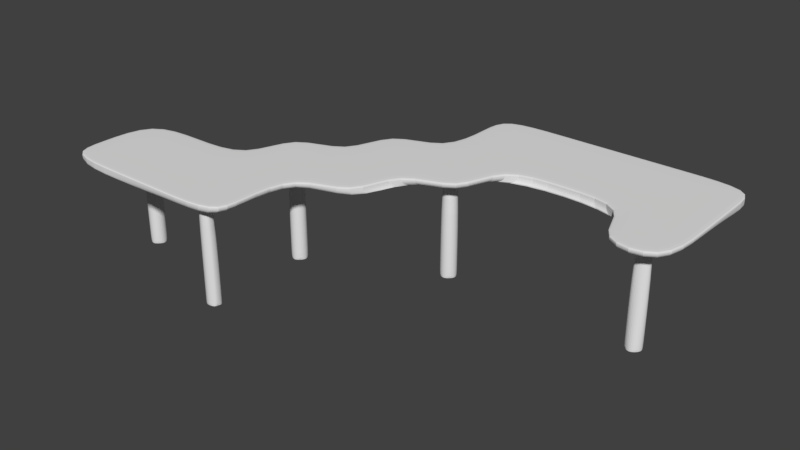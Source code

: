 # Source: table.blend  (saved by Blender 2.78.0; exported with 4.5.12 LTS)
import bpy
from mathutils import Matrix  # noqa: F401  (used for matrix-valued properties, if any)

bpy.ops.wm.read_factory_settings(use_empty=True)
scene = bpy.context.scene
scene.name = 'Scene'

# ---- collections
col_collection_1 = bpy.data.collections.new('Collection 1'); scene.collection.children.link(col_collection_1)

# ---- materials (node trees are filled in below, after node groups)
mat_material = bpy.data.materials.new('Material')
mat_material.alpha_threshold = 0.0
mat_material.use_transparent_shadow = False
mat_material.roughness = 0.5
mat_material.line_color = (0.0, 0.0, 0.0, 1.0)

# ---- material node trees

# ---- world
world_world = bpy.data.worlds.new('World'); scene.world = world_world
world_world.color = (0.05088, 0.05088, 0.05088)
world_world.use_sun_shadow = False
world_world.sun_shadow_jitter_overblur = 0.0
world_world.cycles.sampling_method = 'MANUAL'

# ---- meshes
me_cube = bpy.data.meshes.new('Cube')
me_cube.from_pydata([(1.545, 0.45, -1.0), (1.545, -0.4608, -1.0), (-1.532, -1.526, -0.9979), (-1.0, 1.0, -1.0), (1.0, 1.0, 1.0), (1.0, -1.0, 1.0), (-1.0, -1.0, 1.0), (-1.0, 1.0, 1.0), (2.455, 0.45, -1.0), (2.455, -0.4608, -1.0), (3.0, 1.0, 1.0), (3.0, -1.0, 1.0), (1.0, -3.0, -1.0), (-1.532, -2.47, -0.9979), (1.0, -3.0, 1.0), (-1.0, -3.0, 1.0), (1.0, 3.0, -1.0), (1.0, 3.0, 1.0), (3.0, 3.0, -1.0), (3.0, 3.0, 1.0), (-2.476, -1.526, -0.9979), (-3.0, -1.0, 1.0), (-2.476, -2.47, -0.9979), (-3.0, -3.0, 1.0), (-1.554, -5.293, -1.0), (-1.0, -5.0, 1.0), (-2.446, -5.293, -1.0), (-3.0, -5.0, 1.0), (5.0, 1.0, -1.0), (5.0, 1.0, 1.0), (5.0, 3.0, -1.0), (5.0, 3.0, 1.0), (7.533, 0.455, -1.002), (7.0, 1.0, 1.0), (7.0, 3.0, -1.0), (7.0, 3.0, 1.0), (8.462, 0.455, -1.002), (9.0, 1.0, 1.0), (9.0, 3.0, -1.0), (9.0, 3.0, 1.0), (7.533, -0.4739, -1.002), (7.0, -1.0, 1.0), (8.462, -0.4739, -1.002), (9.0, -1.0, 1.0), (-5.626, -3.618, -1.0), (-5.0, -3.0, 1.0), (-5.626, -4.376, -1.0), (-5.0, -5.0, 1.0), (-6.385, -3.618, -1.0), (-7.0, -3.0, 1.0), (-6.385, -4.376, -1.0), (-7.0, -5.0, 1.0), (1.0, 1.0, 0.9343), (1.0, -1.0, 0.9343), (-1.0, -1.0, 0.9343), (-1.0, 1.0, 0.9343), (3.0, 1.0, 0.9343), (3.0, -1.0, 0.9343), (1.0, -3.0, 0.9343), (-1.0, -3.0, 0.9343), (1.0, 3.0, 0.9343), (-3.0, -1.0, 0.9343), (-3.0, -3.0, 0.9343), (-1.0, -5.0, 0.9343), (5.0, 1.0, 0.9343), (7.0, 1.0, 0.9342), (9.0, 1.0, 0.9342), (9.0, 3.0, 0.9342), (7.0, -1.0, 0.9342), (9.0, -1.0, 0.9342), (-5.0, -3.0, 0.9342), (-7.0, -3.0, 0.9342), (-7.0, -5.0, 0.9342), (1.0, 1.0, -0.3144), (1.0, -1.0, -0.3144), (-1.0, -1.0, -0.3144), (-1.0, 1.0, -0.3144), (3.0, 1.0, -0.3144), (3.0, -1.0, -0.3144), (1.0, -3.0, -0.3144), (-1.0, -3.0, -0.3144), (1.0, 3.0, -0.3144), (-3.0, -1.0, -0.3144), (-3.0, -3.0, -0.3144), (-1.0, -5.0, -0.3144), (5.0, 1.0, -0.3144), (7.0, 1.0, -0.3144), (9.0, 1.0, -0.3144), (9.0, 3.0, -0.3144), (7.0, -1.0, -0.3144), (9.0, -1.0, -0.3145), (-5.0, -3.0, -0.3144), (-7.0, -3.0, -0.3144), (-7.0, -5.0, -0.3144), (1.0, 4.0, 0.9343), (1.0, 4.0, 1.0), (3.0, 4.0, 0.9343), (3.0, 4.0, 1.0), (1.0, 4.0, -1.0), (3.0, 4.0, -1.0), (5.0, 4.0, 0.9343), (5.0, 4.0, 1.0), (5.0, 4.0, -1.0), (7.0, 4.0, 0.9343), (7.0, 4.0, 1.0), (7.0, 4.0, -1.0), (9.0, 4.0, 0.9343), (9.0, 4.0, 1.0), (9.0, 4.0, -1.0), (1.0, 4.0, -0.3144), (3.0, 4.0, -0.3144), (5.0, 4.0, -0.3144), (7.0, 4.0, -0.3144), (9.0, 4.0, -0.3144), (-1.0, -6.0, 0.9343), (-1.0, -6.0, 1.0), (-3.0, -6.0, 0.9343), (-3.0, -6.0, 1.0), (-1.554, -5.738, -1.0), (-2.446, -5.738, -1.0), (-5.0, -6.0, 0.9343), (-5.0, -6.0, 1.0), (-5.0, -6.0, -1.0), (-7.0, -6.0, 0.9343), (-7.0, -6.0, 1.0), (-7.0, -6.0, -0.2976), (-1.0, -6.0, -0.3144), (-3.0, -6.0, -0.3144), (-5.0, -6.0, -0.3144), (-7.0, -6.0, -0.3144), (7.998, 0.455, -1.002), (7.998, -0.4739, -1.002), (8.462, -0.009434, -1.002), (7.533, -0.009434, -1.002), (8.23, 0.455, -1.002), (8.23, -0.4739, -1.002), (8.462, -0.2417, -1.002), (7.533, 0.2228, -1.002), (7.766, 0.455, -1.002), (7.766, -0.4739, -1.002), (8.462, 0.2228, -1.002), (7.533, -0.2417, -1.002), (7.984, -0.134, -1.002), (7.984, 0.1152, -1.002), (7.859, -0.009434, -1.002), (8.109, -0.009434, -1.002), (8.072, 0.07866, -1.002), (7.896, 0.07866, -1.002), (7.896, -0.09753, -1.002), (8.072, -0.09753, -1.002), (1.545, -0.005411, -1.0), (2.455, -0.005411, -1.0), (2.0, 0.45, -1.0), (2.0, -0.4608, -1.0), (1.545, -0.2331, -1.0), (2.455, -0.2331, -1.0), (2.228, 0.45, -1.0), (1.772, -0.4608, -1.0), (1.545, 0.2223, -1.0), (2.455, 0.2223, -1.0), (1.772, 0.45, -1.0), (2.228, -0.4608, -1.0), (2.122, -0.01898, -1.0), (1.878, -0.01898, -1.0), (2.0, -0.1411, -1.0), (2.0, 0.1032, -1.0), (1.914, 0.06739, -1.0), (1.914, -0.1054, -1.0), (2.086, -0.1054, -1.0), (2.086, 0.06739, -1.0), (-1.532, -1.998, -0.9979), (-2.476, -1.998, -0.9979), (-2.004, -2.47, -0.9979), (-2.004, -1.526, -0.9979), (-1.532, -1.762, -0.9979), (-2.476, -1.762, -0.9979), (-2.24, -2.47, -0.9979), (-1.768, -1.526, -0.9979), (-1.532, -2.234, -0.9979), (-2.476, -2.234, -0.9979), (-1.768, -2.47, -0.9979), (-2.24, -1.526, -0.9979), (-2.142, -1.992, -0.9921), (-1.889, -1.992, -0.9921), (-2.016, -1.865, -0.9921), (-2.016, -2.119, -0.9921), (-1.926, -2.082, -0.9921), (-1.926, -1.903, -0.9921), (-2.105, -1.903, -0.9921), (-2.105, -2.082, -0.9921), (-2.0, -5.143, -1.0), (-1.554, -5.515, -1.0), (-2.446, -5.515, -1.0), (-2.0, -5.738, -1.0), (-2.083, -5.398, -1.0), (-1.554, -5.404, -1.0), (-2.446, -5.627, -1.0), (-2.223, -5.738, -1.0), (-1.917, -5.398, -1.0), (-1.554, -5.627, -1.0), (-2.446, -5.404, -1.0), (-1.777, -5.738, -1.0), (-2.0, -5.563, -1.0), (-2.1, -5.485, -1.0), (-1.9, -5.485, -1.0), (-1.9, -5.435, -1.0), (-2.1, -5.435, -1.0), (-2.083, -5.522, -1.0), (-1.917, -5.522, -1.0), (-5.626, -3.997, -1.0), (-6.385, -3.997, -1.0), (-6.006, -3.618, -1.0), (-6.006, -4.376, -1.0), (-5.626, -4.187, -1.0), (-6.385, -4.187, -1.0), (-6.195, -3.618, -1.0), (-5.816, -4.376, -1.0), (-5.626, -3.808, -1.0), (-6.385, -3.808, -1.0), (-5.816, -3.618, -1.0), (-6.195, -4.376, -1.0), (-6.117, -3.992, -1.0), (-5.914, -3.992, -1.0), (-6.016, -3.89, -1.0), (-6.016, -4.094, -1.0), (-5.944, -4.064, -1.0), (-5.944, -3.92, -1.0), (-6.088, -3.92, -1.0), (-6.088, -4.064, -1.0), (8.16, 0.1897, -19.39), (8.238, -1.844e-06, -19.39), (7.97, 0.2682, -19.39), (7.781, 0.1897, -19.39), (7.702, -1.716e-06, -19.39), (7.781, -0.1897, -19.39), (7.97, -0.2682, -19.39), (8.16, -0.1897, -19.39), (1.81, 0.1599, -19.39), (2.0, 0.2384, -19.39), (1.732, -0.02981, -19.39), (1.81, -0.2195, -19.39), (2.0, -0.2981, -19.39), (2.19, -0.2195, -19.39), (2.268, -0.02981, -19.39), (2.19, 0.1599, -19.39), (-1.835, -2.178, -19.38), (-2.024, -2.256, -19.38), (-1.756, -1.988, -19.38), (-1.835, -1.798, -19.38), (-2.024, -1.72, -19.38), (-2.214, -1.798, -19.38), (-2.293, -1.988, -19.38), (-2.214, -2.178, -19.38), (-1.815, -5.236, -19.39), (-2.0, -5.143, -19.39), (-2.185, -5.236, -19.39), (-1.775, -5.319, -19.39), (-1.775, -5.431, -19.39), (-2.225, -5.319, -19.39), (-2.225, -5.431, -19.39), (-2.185, -5.514, -19.39), (-2.0, -5.607, -19.39), (-1.815, -5.514, -19.39), (-5.837, -4.176, -19.39), (-6.027, -4.255, -19.39), (-5.758, -3.987, -19.39), (-5.837, -3.797, -19.39), (-6.027, -3.718, -19.39), (-6.216, -3.797, -19.39), (-6.295, -3.987, -19.39), (-6.216, -4.176, -19.39), (8.072, -0.09753, -1.021), (8.238, -1.844e-06, -1.041), (7.97, 0.2682, -1.041), (7.781, 0.1897, -1.041), (7.781, -0.1897, -1.041), (7.984, -0.134, -1.021), (8.16, 0.1897, -1.041), (7.702, -1.716e-06, -1.041), (8.16, -0.1897, -19.23), (7.97, 0.2682, -19.23), (7.781, -0.1897, -19.23), (8.16, 0.1897, -19.23), (8.238, -1.844e-06, -19.23), (7.781, 0.1897, -19.23), (7.97, -0.2682, -19.23), (7.702, -1.716e-06, -19.23), (2.268, -0.02981, -1.0), (2.19, 0.1599, -1.0), (2.0, -0.2981, -1.0), (2.19, -0.2195, -1.0), (2.0, 0.2384, -1.0), (1.732, -0.02981, -1.0), (1.81, -0.2195, -1.0), (1.81, 0.1599, -1.0), (2.268, -0.02981, -19.35), (2.0, -0.2981, -19.35), (1.732, -0.02981, -19.35), (1.81, 0.1599, -19.35), (2.19, 0.1599, -19.35), (2.19, -0.2195, -19.35), (2.0, 0.2384, -19.35), (1.81, -0.2195, -19.35), (-2.0, -5.607, -1.0), (-1.815, -5.514, -1.0), (-2.225, -5.319, -1.0), (-2.225, -5.431, -1.0), (-2.185, -5.514, -1.0), (-1.775, -5.319, -1.0), (-1.815, -5.236, -1.0), (-1.775, -5.431, -1.0), (-2.0, -5.143, -1.0), (-2.185, -5.236, -1.0), (-2.0, -5.607, -19.39), (-2.225, -5.319, -19.39), (-1.775, -5.319, -19.39), (-2.0, -5.143, -19.39), (-1.815, -5.514, -19.39), (-2.225, -5.431, -19.39), (-2.185, -5.514, -19.39), (-1.815, -5.236, -19.39), (-1.775, -5.431, -19.39), (-2.185, -5.236, -19.39), (-2.024, -2.256, -0.9878), (-1.835, -2.178, -0.9878), (-1.835, -1.798, -0.9878), (-2.024, -1.72, -0.9878), (-2.293, -1.988, -0.9878), (-2.214, -2.178, -0.9878), (-2.214, -1.798, -0.9878), (-1.756, -1.988, -0.9878), (-2.024, -2.256, -19.13), (-1.835, -1.798, -19.13), (-2.293, -1.988, -19.13), (-1.756, -1.988, -19.13), (-1.835, -2.178, -19.13), (-2.024, -1.72, -19.13), (-2.214, -2.178, -19.13), (-2.214, -1.798, -19.13), (-6.216, -3.797, -19.13), (-6.295, -3.987, -19.13), (-5.837, -4.176, -19.13), (-5.758, -3.987, -19.13), (-6.216, -4.176, -19.13), (-6.027, -3.718, -19.13), (-6.027, -4.255, -19.13), (-5.837, -3.797, -19.13), (-6.295, -3.987, -1.0), (-5.758, -3.987, -1.0), (-6.216, -4.176, -1.0), (-6.216, -3.797, -1.0), (-5.837, -4.176, -1.0), (-6.027, -3.718, -1.0), (-6.027, -4.255, -1.0), (-5.837, -3.797, -1.0)], [], [(0, 158, 150, 154, 1, 2, 3), (4, 7, 6, 5), (169, 156, 8, 159), (2, 1, 12, 13, 178, 170, 174), (54, 6, 7, 55), (73, 0, 3, 76), (56, 10, 11, 57), (4, 5, 11, 10), (74, 1, 157, 153, 161, 9, 78), (4, 10, 19, 17), (58, 14, 15, 59), (53, 5, 14, 58), (5, 6, 15, 14), (15, 6, 21, 23), (17, 19, 97, 95), (8, 156, 152, 160, 0, 16, 18), (19, 10, 29, 31), (52, 4, 17, 60), (82, 20, 175, 171, 179, 22, 83), (189, 176, 22, 179), (75, 2, 177, 173, 181, 20, 82), (15, 23, 27, 25), (84, 63, 114, 126), (27, 23, 45, 47), (59, 15, 25, 63), (22, 176, 172, 180, 13, 24, 198, 190, 194, 26), (85, 28, 32, 86), (77, 8, 28, 85), (31, 35, 104, 101), (8, 18, 30, 28), (149, 136, 42, 135), (34, 30, 102, 105), (31, 29, 33, 35), (28, 30, 34, 32), (87, 36, 38, 88), (67, 88, 113, 106), (35, 33, 37, 39), (32, 34, 38, 36, 134, 130, 138), (89, 40, 139, 131, 135, 42, 90), (66, 37, 43, 69), (86, 32, 137, 133, 141, 40, 89), (37, 33, 41, 43), (91, 44, 219, 211, 215, 48, 92), (83, 22, 44, 91), (63, 25, 115, 114), (22, 26, 46, 213, 209, 217, 44), (92, 48, 218, 210, 214, 50, 93), (93, 50, 125, 129), (47, 45, 49, 51), (228, 220, 50, 214), (25, 27, 117, 115), (49, 71, 72, 51), (50, 220, 212, 216, 46, 122, 125), (23, 62, 70, 45), (45, 70, 71, 49), (33, 65, 68, 41), (87, 66, 69, 90), (41, 68, 69, 43), (60, 17, 95, 94), (37, 66, 67, 39), (81, 60, 94, 109), (88, 38, 108, 113), (10, 56, 64, 29), (29, 64, 65, 33), (80, 59, 63, 84), (27, 47, 121, 117), (6, 54, 61, 21), (21, 61, 62, 23), (73, 52, 60, 81), (19, 31, 101, 97), (74, 53, 58, 79), (79, 58, 59, 80), (5, 53, 57, 11), (77, 56, 57, 78), (4, 52, 55, 7), (75, 54, 55, 76), (2, 75, 76, 3), (8, 77, 78, 9, 155, 151, 159), (12, 79, 80, 13), (1, 74, 79, 12), (35, 39, 107, 104), (0, 73, 81, 16), (24, 84, 126, 118, 199, 191, 195), (13, 80, 84, 24), (16, 81, 109, 98), (38, 34, 105, 108), (39, 67, 106, 107), (36, 87, 90, 42, 136, 132, 140), (46, 26, 200, 192, 196, 119, 122), (72, 93, 129, 123), (71, 92, 93, 72), (62, 83, 91, 70), (70, 91, 92, 71), (65, 86, 89, 68), (68, 89, 90, 69), (66, 87, 88, 67), (56, 77, 85, 64), (64, 85, 86, 65), (54, 75, 82, 61), (61, 82, 83, 62), (53, 74, 78, 57), (52, 73, 76, 55), (94, 95, 97, 96), (96, 97, 101, 100), (100, 101, 104, 103), (103, 104, 107, 106), (112, 103, 106, 113), (111, 100, 103, 112), (110, 96, 100, 111), (109, 94, 96, 110), (98, 109, 110, 99), (99, 110, 111, 102), (102, 111, 112, 105), (105, 112, 113, 108), (18, 16, 98, 99), (30, 18, 99, 102), (114, 115, 117, 116), (116, 117, 121, 120), (120, 121, 124, 123), (128, 120, 123, 129), (127, 116, 120, 128), (126, 114, 116, 127), (118, 126, 127, 119, 197, 193, 201), (119, 127, 128, 122), (122, 128, 129, 125), (208, 199, 118, 201), (51, 72, 123, 124), (47, 51, 124, 121), (148, 142, 131, 139), (146, 140, 132, 145), (130, 134, 146, 143), (134, 36, 140, 146), (137, 147, 144, 133), (32, 138, 147, 137), (138, 130, 143, 147), (141, 148, 139, 40), (133, 144, 148, 141), (142, 149, 135, 131), (283, 279, 236, 230), (145, 132, 136, 149), (168, 162, 151, 155), (166, 160, 152, 165), (150, 158, 166, 163), (158, 0, 160, 166), (157, 167, 164, 153), (1, 154, 167, 157), (154, 150, 163, 167), (161, 168, 155, 9), (153, 164, 168, 161), (162, 169, 159, 151), (165, 152, 156, 169), (188, 182, 171, 175), (186, 180, 172, 185), (170, 178, 186, 183), (178, 13, 180, 186), (177, 187, 184, 173), (2, 174, 187, 177), (174, 170, 183, 187), (181, 188, 175, 20), (173, 184, 188, 181), (182, 189, 179, 171), (185, 172, 176, 189), (207, 202, 193, 197), (205, 195, 191, 204), (198, 24, 195, 205), (200, 206, 203, 192), (26, 194, 206, 200), (196, 207, 197, 119), (192, 203, 207, 196), (202, 208, 201, 193), (204, 191, 199, 208), (227, 221, 210, 218), (225, 216, 212, 224), (209, 213, 225, 222), (213, 46, 216, 225), (219, 226, 223, 211), (44, 217, 226, 219), (217, 209, 222, 226), (215, 227, 218, 48), (211, 223, 227, 215), (335, 331, 246, 245), (221, 228, 214, 210), (299, 295, 243, 244), (224, 212, 220, 228), (342, 341, 263, 265), (340, 339, 268, 269), (234, 232, 229), (250, 248, 245), (242, 239, 237), (261, 259, 255), (268, 266, 270), (284, 280, 231, 232), (317, 313, 261, 262), (318, 314, 258, 259), (336, 332, 248, 249), (300, 296, 241, 242), (285, 281, 234, 235), (280, 282, 229, 231), (319, 318, 259, 260), (320, 315, 256, 253), (337, 333, 251, 252), (301, 299, 244, 238), (302, 297, 239, 240), (282, 283, 230, 229), (343, 340, 269, 270), (321, 317, 262, 257), (338, 336, 249, 250), (297, 298, 237, 239), (295, 300, 242, 243), (286, 284, 232, 233), (339, 344, 267, 268), (341, 345, 264, 263), (313, 319, 260, 261), (322, 316, 254, 255), (331, 337, 252, 246), (315, 321, 257, 256), (316, 320, 253, 254), (332, 334, 247, 248), (279, 285, 235, 236), (298, 301, 238, 237), (345, 343, 270, 264), (344, 346, 266, 267), (346, 342, 265, 266), (314, 322, 255, 258), (333, 338, 250, 251), (334, 335, 245, 247), (296, 302, 240, 241), (281, 286, 233, 234), (229, 230, 236), (236, 235, 234), (234, 233, 232), (232, 231, 229), (229, 236, 234), (245, 246, 252), (252, 251, 250), (250, 249, 248), (248, 247, 245), (245, 252, 250), (237, 238, 244), (244, 243, 242), (242, 241, 240), (240, 239, 242), (237, 244, 242), (255, 254, 257), (253, 256, 257), (257, 262, 261), (261, 260, 259), (259, 258, 255), (254, 253, 257), (257, 261, 255), (263, 264, 270), (270, 269, 268), (268, 267, 266), (266, 265, 263), (263, 270, 266), (148, 144, 278, 275), (149, 142, 276, 271), (144, 147, 274, 278), (146, 145, 272, 277), (143, 146, 277, 273), (142, 148, 275, 276), (147, 143, 273, 274), (145, 149, 271, 272), (275, 278, 286, 281), (271, 276, 285, 279), (278, 274, 284, 286), (277, 272, 283, 282), (273, 277, 282, 280), (276, 275, 281, 285), (274, 273, 280, 284), (272, 271, 279, 283), (164, 167, 293, 289), (166, 165, 291, 294), (162, 168, 290, 287), (163, 166, 294, 292), (167, 163, 292, 293), (165, 169, 288, 291), (168, 164, 289, 290), (169, 162, 287, 288), (289, 293, 302, 296), (294, 291, 301, 298), (287, 290, 300, 295), (292, 294, 298, 297), (293, 292, 297, 302), (291, 288, 299, 301), (290, 289, 296, 300), (288, 287, 295, 299), (206, 194, 312, 305), (190, 198, 309, 311), (205, 204, 310, 308), (194, 190, 311, 312), (202, 207, 307, 303), (204, 208, 304, 310), (198, 205, 308, 309), (207, 203, 306, 307), (203, 206, 305, 306), (208, 202, 303, 304), (305, 312, 322, 314), (311, 309, 320, 316), (308, 310, 321, 315), (312, 311, 316, 322), (303, 307, 319, 313), (310, 304, 317, 321), (309, 308, 315, 320), (307, 306, 318, 319), (306, 305, 314, 318), (304, 303, 313, 317), (183, 186, 324, 330), (182, 188, 329, 327), (187, 183, 330, 325), (185, 189, 328, 323), (188, 184, 326, 329), (189, 182, 327, 328), (184, 187, 325, 326), (186, 185, 323, 324), (330, 324, 335, 334), (327, 329, 338, 333), (325, 330, 334, 332), (323, 328, 337, 331), (329, 326, 336, 338), (328, 327, 333, 337), (326, 325, 332, 336), (324, 323, 331, 335), (354, 348, 342, 346), (352, 354, 346, 344), (353, 349, 343, 345), (351, 353, 345, 341), (350, 352, 344, 339), (349, 347, 340, 343), (347, 350, 339, 340), (348, 351, 341, 342), (222, 225, 351, 348), (221, 227, 350, 347), (228, 221, 347, 349), (227, 223, 352, 350), (225, 224, 353, 351), (224, 228, 349, 353), (223, 226, 354, 352), (226, 222, 348, 354)])
_uv = me_cube.uv_layers.new(name='UVMap')
_uv.uv.foreach_set('vector', [0.7055, 0.4352, 0.7048, 0.4363, 0.7045, 0.4364, 0.7045, 0.4361, 0.7033, 0.4352, 0.7011, 0.4305, 0.7037, 0.4289, 0.7183, 0.4904, 0.7089, 0.4904, 0.7089, 0.4763, 0.7183, 0.4763, 0.7042, 0.4387, 0.7049, 0.4404, 0.7047, 0.4424, 0.7037, 0.44, 0.7011, 0.4305, 0.7033, 0.4352, 0.7008, 0.434, 0.7005, 0.4314, 0.7005, 0.4313, 0.7007, 0.4312, 0.7008, 0.4309, 0.7009, 0.428, 0.7004, 0.4273, 0.7026, 0.4242, 0.7031, 0.4256, 0.7079, 0.4292, 0.7055, 0.4352, 0.7037, 0.4289, 0.7036, 0.4276, 0.6975, 0.4485, 0.6949, 0.4478, 0.6977, 0.4372, 0.699, 0.4381, 0.7183, 0.4904, 0.7183, 0.4763, 0.7277, 0.4763, 0.7277, 0.4904, 0.7018, 0.4347, 0.7033, 0.4352, 0.7033, 0.4375, 0.7034, 0.4383, 0.7034, 0.4386, 0.7033, 0.4387, 0.7007, 0.4385, 0.7183, 0.4904, 0.7277, 0.4904, 0.7277, 0.5046, 0.7183, 0.5046, 0.7005, 0.4339, 0.7004, 0.434, 0.6999, 0.4327, 0.7001, 0.4325, 0.7009, 0.4345, 0.7005, 0.4341, 0.7004, 0.434, 0.7005, 0.4339, 0.7183, 0.4763, 0.7089, 0.4763, 0.7089, 0.4622, 0.7183, 0.4622, 0.7089, 0.4622, 0.7089, 0.4763, 0.6995, 0.4763, 0.6995, 0.4622, 0.7183, 0.5046, 0.7277, 0.5046, 0.7277, 0.5116, 0.7183, 0.5116, 0.7047, 0.4424, 0.7049, 0.4404, 0.7051, 0.4401, 0.7054, 0.4384, 0.7055, 0.4352, 0.7194, 0.4316, 0.7202, 0.4481, 0.7277, 0.5046, 0.7277, 0.4904, 0.7372, 0.4904, 0.7372, 0.5046, 0.7079, 0.4239, 0.7073, 0.4204, 0.7198, 0.4144, 0.7198, 0.4199, 0.7001, 0.4299, 0.7004, 0.4305, 0.7004, 0.4305, 0.7003, 0.4306, 0.7001, 0.4308, 0.7001, 0.431, 0.6998, 0.4308, 0.7004, 0.4309, 0.7002, 0.4311, 0.7001, 0.431, 0.7001, 0.4308, 0.7013, 0.429, 0.7011, 0.4305, 0.7007, 0.4305, 0.7006, 0.4305, 0.7005, 0.4305, 0.7004, 0.4305, 0.7001, 0.4299, 0.7089, 0.4622, 0.6995, 0.4622, 0.6995, 0.4481, 0.7089, 0.4481, 0.6998, 0.4319, 0.6997, 0.432, 0.6996, 0.4319, 0.6997, 0.4318, 0.6995, 0.4481, 0.6995, 0.4622, 0.6901, 0.4622, 0.6901, 0.4481, 0.7001, 0.4325, 0.6999, 0.4327, 0.6996, 0.4321, 0.6997, 0.432, 0.7001, 0.431, 0.7002, 0.4311, 0.7003, 0.4312, 0.7004, 0.4313, 0.7005, 0.4314, 0.6998, 0.4317, 0.6998, 0.4316, 0.6998, 0.4316, 0.6998, 0.4316, 0.6998, 0.4315, 0.7015, 0.4676, 0.7063, 0.468, 0.7024, 0.4964, 0.725, 0.4831, 0.7012, 0.4486, 0.7047, 0.4424, 0.7063, 0.468, 0.7015, 0.4676, 0.7372, 0.5046, 0.7466, 0.5046, 0.7466, 0.5116, 0.7372, 0.5116, 0.7047, 0.4424, 0.7202, 0.4481, 0.7204, 0.4684, 0.7063, 0.468, 0.7328, 0.5309, 0.7301, 0.5348, 0.7282, 0.5333, 0.7284, 0.5322, 0.7196, 0.4892, 0.7204, 0.4684, 0.7279, 0.4684, 0.726, 0.4903, 0.7372, 0.5046, 0.7372, 0.4904, 0.7466, 0.4904, 0.7466, 0.5046, 0.7063, 0.468, 0.7204, 0.4684, 0.7196, 0.4892, 0.7024, 0.4964, 0.7076, 0.5101, 0.7412, 0.5371, 0.7194, 0.506, 0.7199, 0.5108, 0.7209, 0.5176, 0.7199, 0.5108, 0.7249, 0.5082, 0.7276, 0.5135, 0.7466, 0.5046, 0.7466, 0.4904, 0.756, 0.4904, 0.756, 0.5046, 0.7024, 0.4964, 0.7196, 0.4892, 0.7194, 0.506, 0.7412, 0.5371, 0.7356, 0.5208, 0.7325, 0.5163, 0.7022, 0.4975, 0.7197, 0.5013, 0.7217, 0.5232, 0.7256, 0.5265, 0.7275, 0.5288, 0.7284, 0.5322, 0.7282, 0.5333, 0.6994, 0.5076, 0.7072, 0.5166, 0.7065, 0.5215, 0.6963, 0.5141, 0.6978, 0.5112, 0.725, 0.4831, 0.7024, 0.4964, 0.727, 0.5143, 0.7262, 0.5163, 0.7274, 0.5152, 0.7217, 0.5232, 0.7197, 0.5013, 0.756, 0.4904, 0.7466, 0.4904, 0.7466, 0.4763, 0.756, 0.4763, 0.6996, 0.4309, 0.6996, 0.431, 0.6996, 0.431, 0.6996, 0.431, 0.6996, 0.431, 0.6996, 0.431, 0.6995, 0.431, 0.6998, 0.4308, 0.7001, 0.431, 0.6996, 0.431, 0.6996, 0.4309, 0.6997, 0.432, 0.6996, 0.4321, 0.6996, 0.4319, 0.6996, 0.4319, 0.7001, 0.431, 0.6998, 0.4315, 0.6996, 0.4311, 0.6996, 0.4311, 0.6996, 0.4311, 0.6996, 0.431, 0.6996, 0.431, 0.6995, 0.431, 0.6996, 0.431, 0.6996, 0.4311, 0.6996, 0.4311, 0.6996, 0.4311, 0.6996, 0.4311, 0.6995, 0.4311, 0.6995, 0.4311, 0.6996, 0.4311, 0.6995, 0.4312, 0.6995, 0.4312, 0.6901, 0.4481, 0.6901, 0.4622, 0.6806, 0.4622, 0.6806, 0.4481, 0.6996, 0.4311, 0.6996, 0.4311, 0.6996, 0.4311, 0.6996, 0.4311, 0.7089, 0.4481, 0.6995, 0.4481, 0.6995, 0.441, 0.7089, 0.441, 0.6995, 0.431, 0.6995, 0.431, 0.6995, 0.4311, 0.6994, 0.4311, 0.6996, 0.4311, 0.6996, 0.4311, 0.6996, 0.4311, 0.6996, 0.4311, 0.6996, 0.4311, 0.6996, 0.4313, 0.6995, 0.4312, 0.6995, 0.4306, 0.6996, 0.4306, 0.6996, 0.4309, 0.6995, 0.4309, 0.6995, 0.4309, 0.6996, 0.4309, 0.6995, 0.431, 0.6995, 0.431, 0.7197, 0.4824, 0.7079, 0.4809, 0.723, 0.5027, 0.7159, 0.5121, 0.7076, 0.5101, 0.7072, 0.5166, 0.6978, 0.5112, 0.6994, 0.5076, 0.7159, 0.5121, 0.723, 0.5027, 0.6978, 0.5112, 0.6963, 0.5141, 0.7198, 0.4199, 0.7198, 0.4144, 0.7287, 0.4159, 0.7269, 0.4218, 0.7065, 0.5215, 0.7072, 0.5166, 0.7209, 0.5176, 0.7216, 0.5233, 0.7195, 0.4266, 0.7198, 0.4199, 0.7269, 0.4218, 0.7247, 0.4279, 0.7199, 0.5108, 0.7194, 0.506, 0.7233, 0.5054, 0.7249, 0.5082, 0.6949, 0.4478, 0.6975, 0.4485, 0.6964, 0.4669, 0.6929, 0.4662, 0.6929, 0.4662, 0.6964, 0.4669, 0.7079, 0.4809, 0.7197, 0.4824, 0.7003, 0.4322, 0.7001, 0.4325, 0.6997, 0.432, 0.6998, 0.4319, 0.6995, 0.4481, 0.6901, 0.4481, 0.6901, 0.441, 0.6995, 0.441, 0.7004, 0.4273, 0.7009, 0.428, 0.6998, 0.4295, 0.6996, 0.4293, 0.6996, 0.4293, 0.6998, 0.4295, 0.6996, 0.4306, 0.6995, 0.4306, 0.7079, 0.4292, 0.7079, 0.4239, 0.7198, 0.4199, 0.7195, 0.4266, 0.7277, 0.5046, 0.7372, 0.5046, 0.7372, 0.5116, 0.7277, 0.5116, 0.7018, 0.4347, 0.7009, 0.4345, 0.7005, 0.4339, 0.7007, 0.4339, 0.7007, 0.4339, 0.7005, 0.4339, 0.7001, 0.4325, 0.7003, 0.4322, 0.7005, 0.4341, 0.7009, 0.4345, 0.699, 0.4381, 0.6977, 0.4372, 0.7012, 0.4486, 0.6975, 0.4485, 0.699, 0.4381, 0.7007, 0.4385, 0.7073, 0.4204, 0.7079, 0.4239, 0.7031, 0.4256, 0.7026, 0.4242, 0.7013, 0.429, 0.7009, 0.428, 0.7031, 0.4256, 0.7036, 0.4276, 0.7011, 0.4305, 0.7013, 0.429, 0.7036, 0.4276, 0.7037, 0.4289, 0.7047, 0.4424, 0.7012, 0.4486, 0.7007, 0.4385, 0.7033, 0.4387, 0.7035, 0.4392, 0.7036, 0.4396, 0.7037, 0.44, 0.7008, 0.434, 0.7007, 0.4339, 0.7003, 0.4322, 0.7005, 0.4314, 0.7033, 0.4352, 0.7018, 0.4347, 0.7007, 0.4339, 0.7008, 0.434, 0.7466, 0.5046, 0.756, 0.5046, 0.756, 0.5116, 0.7466, 0.5116, 0.7055, 0.4352, 0.7079, 0.4292, 0.7195, 0.4266, 0.7194, 0.4316, 0.6998, 0.4317, 0.6998, 0.4319, 0.6997, 0.4318, 0.6998, 0.4317, 0.6998, 0.4317, 0.6998, 0.4317, 0.6998, 0.4317, 0.7005, 0.4314, 0.7003, 0.4322, 0.6998, 0.4319, 0.6998, 0.4317, 0.7194, 0.4316, 0.7195, 0.4266, 0.7247, 0.4279, 0.7234, 0.4312, 0.7194, 0.506, 0.7196, 0.4892, 0.726, 0.4903, 0.7233, 0.5054, 0.7216, 0.5233, 0.7209, 0.5176, 0.7276, 0.5135, 0.73, 0.5183, 0.7412, 0.5371, 0.7076, 0.5101, 0.6994, 0.5076, 0.7282, 0.5333, 0.7301, 0.5348, 0.7318, 0.5356, 0.7326, 0.5347, 0.6996, 0.4311, 0.6998, 0.4315, 0.6998, 0.4315, 0.6998, 0.4315, 0.6998, 0.4315, 0.6998, 0.4315, 0.6996, 0.4313, 0.6995, 0.4311, 0.6995, 0.4311, 0.6995, 0.4312, 0.6995, 0.4312, 0.6995, 0.431, 0.6995, 0.431, 0.6995, 0.4311, 0.6995, 0.4311, 0.6996, 0.4306, 0.6998, 0.4308, 0.6996, 0.4309, 0.6996, 0.4309, 0.6996, 0.4309, 0.6996, 0.4309, 0.6995, 0.431, 0.6995, 0.431, 0.7079, 0.4809, 0.725, 0.4831, 0.7197, 0.5013, 0.723, 0.5027, 0.723, 0.5027, 0.7197, 0.5013, 0.6994, 0.5076, 0.6978, 0.5112, 0.7072, 0.5166, 0.7076, 0.5101, 0.7199, 0.5108, 0.7209, 0.5176, 0.6975, 0.4485, 0.7012, 0.4486, 0.7015, 0.4676, 0.6964, 0.4669, 0.6964, 0.4669, 0.7015, 0.4676, 0.725, 0.4831, 0.7079, 0.4809, 0.7009, 0.428, 0.7013, 0.429, 0.7001, 0.4299, 0.6998, 0.4295, 0.6998, 0.4295, 0.7001, 0.4299, 0.6998, 0.4308, 0.6996, 0.4306, 0.7009, 0.4345, 0.7018, 0.4347, 0.7007, 0.4385, 0.699, 0.4381, 0.7079, 0.4239, 0.7079, 0.4292, 0.7036, 0.4276, 0.7031, 0.4256, 0.7269, 0.4218, 0.7287, 0.4159, 0.744, 0.4336, 0.7385, 0.4384, 0.7385, 0.4384, 0.744, 0.4336, 0.7461, 0.4692, 0.7406, 0.4687, 0.7406, 0.4687, 0.7461, 0.4692, 0.7404, 0.4982, 0.7362, 0.4953, 0.7362, 0.4953, 0.7404, 0.4982, 0.73, 0.5183, 0.7276, 0.5135, 0.7306, 0.4922, 0.7362, 0.4953, 0.7276, 0.5135, 0.7249, 0.5082, 0.7336, 0.4684, 0.7406, 0.4687, 0.7362, 0.4953, 0.7306, 0.4922, 0.732, 0.443, 0.7385, 0.4384, 0.7406, 0.4687, 0.7336, 0.4684, 0.7247, 0.4279, 0.7269, 0.4218, 0.7385, 0.4384, 0.732, 0.443, 0.7234, 0.4312, 0.7247, 0.4279, 0.732, 0.443, 0.7269, 0.4459, 0.7269, 0.4459, 0.732, 0.443, 0.7336, 0.4684, 0.7279, 0.4684, 0.7279, 0.4684, 0.7336, 0.4684, 0.7306, 0.4922, 0.726, 0.4903, 0.726, 0.4903, 0.7306, 0.4922, 0.7249, 0.5082, 0.7233, 0.5054, 0.7202, 0.4481, 0.7194, 0.4316, 0.7234, 0.4312, 0.7269, 0.4459, 0.7204, 0.4684, 0.7202, 0.4481, 0.7269, 0.4459, 0.7279, 0.4684, 0.6996, 0.4319, 0.6996, 0.4319, 0.6995, 0.4316, 0.6996, 0.4316, 0.6996, 0.4316, 0.6995, 0.4316, 0.6995, 0.4314, 0.6995, 0.4314, 0.6995, 0.4314, 0.6995, 0.4314, 0.6994, 0.4312, 0.6995, 0.4312, 0.6995, 0.4313, 0.6995, 0.4314, 0.6995, 0.4312, 0.6995, 0.4312, 0.6997, 0.4315, 0.6996, 0.4316, 0.6995, 0.4314, 0.6995, 0.4313, 0.6997, 0.4318, 0.6996, 0.4319, 0.6996, 0.4316, 0.6997, 0.4315, 0.6998, 0.4317, 0.6997, 0.4318, 0.6997, 0.4315, 0.6998, 0.4315, 0.6998, 0.4316, 0.6998, 0.4316, 0.6998, 0.4316, 0.6998, 0.4315, 0.6997, 0.4315, 0.6995, 0.4313, 0.6996, 0.4313, 0.6996, 0.4313, 0.6995, 0.4313, 0.6995, 0.4312, 0.6995, 0.4312, 0.6998, 0.4316, 0.6998, 0.4317, 0.6998, 0.4317, 0.6998, 0.4316, 0.6994, 0.4311, 0.6995, 0.4311, 0.6995, 0.4312, 0.6994, 0.4312, 0.6901, 0.4481, 0.6806, 0.4481, 0.6806, 0.441, 0.6901, 0.441, 0.7248, 0.5196, 0.7248, 0.518, 0.7275, 0.5288, 0.7256, 0.5265, 0.7293, 0.5313, 0.7326, 0.5347, 0.7318, 0.5356, 0.732, 0.5339, 0.7325, 0.5163, 0.7356, 0.5208, 0.7293, 0.5313, 0.7276, 0.5286, 0.7356, 0.5208, 0.7412, 0.5371, 0.7326, 0.5347, 0.7293, 0.5313, 0.727, 0.5143, 0.7261, 0.5251, 0.7245, 0.5228, 0.7262, 0.5163, 0.7024, 0.4964, 0.7022, 0.4975, 0.7261, 0.5251, 0.727, 0.5143, 0.7022, 0.4975, 0.7325, 0.5163, 0.7276, 0.5286, 0.7261, 0.5251, 0.7274, 0.5152, 0.7248, 0.5196, 0.7256, 0.5265, 0.7217, 0.5232, 0.7262, 0.5163, 0.7245, 0.5228, 0.7248, 0.5196, 0.7274, 0.5152, 0.7248, 0.518, 0.7328, 0.5309, 0.7284, 0.5322, 0.7275, 0.5288, 0.6645, 0.4789, 0.6674, 0.4639, 0.6656, 0.4754, 0.6441, 0.5091, 0.732, 0.5339, 0.7318, 0.5356, 0.7301, 0.5348, 0.7328, 0.5309, 0.704, 0.4386, 0.7041, 0.4387, 0.7036, 0.4396, 0.7035, 0.4392, 0.7042, 0.4382, 0.7054, 0.4384, 0.7051, 0.4401, 0.7043, 0.4386, 0.7045, 0.4364, 0.7048, 0.4363, 0.7042, 0.4382, 0.7042, 0.4381, 0.7048, 0.4363, 0.7055, 0.4352, 0.7054, 0.4384, 0.7042, 0.4382, 0.7033, 0.4375, 0.7042, 0.4381, 0.704, 0.4383, 0.7034, 0.4383, 0.7033, 0.4352, 0.7045, 0.4361, 0.7042, 0.4381, 0.7033, 0.4375, 0.7045, 0.4361, 0.7045, 0.4364, 0.7042, 0.4381, 0.7042, 0.4381, 0.7034, 0.4386, 0.704, 0.4386, 0.7035, 0.4392, 0.7033, 0.4387, 0.7034, 0.4383, 0.704, 0.4383, 0.704, 0.4386, 0.7034, 0.4386, 0.7041, 0.4387, 0.7042, 0.4387, 0.7037, 0.44, 0.7036, 0.4396, 0.7043, 0.4386, 0.7051, 0.4401, 0.7049, 0.4404, 0.7042, 0.4387, 0.7004, 0.4308, 0.7004, 0.4308, 0.7003, 0.4306, 0.7004, 0.4305, 0.7005, 0.431, 0.7004, 0.4313, 0.7003, 0.4312, 0.7004, 0.4309, 0.7007, 0.4312, 0.7005, 0.4313, 0.7005, 0.431, 0.7005, 0.4309, 0.7005, 0.4313, 0.7005, 0.4314, 0.7004, 0.4313, 0.7005, 0.431, 0.7007, 0.4305, 0.7005, 0.4308, 0.7005, 0.4308, 0.7006, 0.4305, 0.7011, 0.4305, 0.7008, 0.4309, 0.7005, 0.4308, 0.7007, 0.4305, 0.7008, 0.4309, 0.7007, 0.4312, 0.7005, 0.4309, 0.7005, 0.4308, 0.7005, 0.4305, 0.7004, 0.4308, 0.7004, 0.4305, 0.7004, 0.4305, 0.7006, 0.4305, 0.7005, 0.4308, 0.7004, 0.4308, 0.7005, 0.4305, 0.7004, 0.4308, 0.7004, 0.4309, 0.7001, 0.4308, 0.7003, 0.4306, 0.7004, 0.4309, 0.7003, 0.4312, 0.7002, 0.4311, 0.7004, 0.4309, 0.6998, 0.4316, 0.6998, 0.4316, 0.6998, 0.4316, 0.6998, 0.4316, 0.6998, 0.4316, 0.6998, 0.4317, 0.6998, 0.4317, 0.6998, 0.4316, 0.6998, 0.4316, 0.6998, 0.4317, 0.6998, 0.4317, 0.6998, 0.4316, 0.6998, 0.4315, 0.6998, 0.4316, 0.6998, 0.4316, 0.6998, 0.4315, 0.6998, 0.4315, 0.6998, 0.4316, 0.6998, 0.4316, 0.6998, 0.4315, 0.6998, 0.4315, 0.6998, 0.4316, 0.6998, 0.4316, 0.6998, 0.4315, 0.6998, 0.4315, 0.6998, 0.4316, 0.6998, 0.4316, 0.6998, 0.4315, 0.6998, 0.4316, 0.6998, 0.4316, 0.6998, 0.4316, 0.6998, 0.4316, 0.6998, 0.4316, 0.6998, 0.4317, 0.6998, 0.4317, 0.6998, 0.4316, 0.6996, 0.4311, 0.6996, 0.4311, 0.6996, 0.4311, 0.6996, 0.4311, 0.6996, 0.4311, 0.6996, 0.4311, 0.6996, 0.4311, 0.6996, 0.4311, 0.6996, 0.4311, 0.6996, 0.4311, 0.6996, 0.4311, 0.6996, 0.4311, 0.6996, 0.4311, 0.6996, 0.4311, 0.6996, 0.4311, 0.6996, 0.4311, 0.6996, 0.431, 0.6996, 0.4311, 0.6996, 0.4311, 0.6996, 0.431, 0.6996, 0.431, 0.6996, 0.431, 0.6996, 0.4311, 0.6996, 0.431, 0.6996, 0.431, 0.6996, 0.4311, 0.6996, 0.4311, 0.6996, 0.4311, 0.6996, 0.431, 0.6996, 0.4311, 0.6996, 0.4311, 0.6996, 0.431, 0.6996, 0.431, 0.6996, 0.4311, 0.6996, 0.4311, 0.6996, 0.431, 0.7004, 0.4309, 0.7004, 0.4309, 0.7004, 0.4309, 0.7004, 0.4309, 0.6996, 0.4311, 0.6996, 0.4311, 0.6996, 0.4311, 0.6996, 0.4311, 0.7041, 0.4384, 0.7041, 0.4384, 0.7041, 0.4384, 0.7041, 0.4384, 0.6996, 0.4311, 0.6996, 0.4311, 0.6996, 0.4311, 0.6996, 0.4311, 0.6996, 0.4311, 0.6996, 0.4311, 0.6996, 0.4311, 0.6996, 0.4311, 0.6996, 0.4311, 0.6996, 0.4311, 0.6996, 0.4311, 0.6996, 0.4311, 0.6784, 0.4498, 0.6827, 0.4542, 0.667, 0.4747, 0.7004, 0.4309, 0.7004, 0.4309, 0.7004, 0.4309, 0.7041, 0.4384, 0.7041, 0.4384, 0.7041, 0.4384, 0.6998, 0.4316, 0.6998, 0.4316, 0.6998, 0.4316, 0.6996, 0.4311, 0.6996, 0.4311, 0.6996, 0.4311, 0.6883, 0.4485, 0.6847, 0.4588, 0.6777, 0.4599, 0.6827, 0.4542, 0.6998, 0.4316, 0.6998, 0.4316, 0.6998, 0.4316, 0.6998, 0.4316, 0.6998, 0.4316, 0.6998, 0.4316, 0.6998, 0.4316, 0.6998, 0.4316, 0.7004, 0.4309, 0.7004, 0.4309, 0.7004, 0.4309, 0.7004, 0.4309, 0.7041, 0.4384, 0.7041, 0.4384, 0.7041, 0.4384, 0.7041, 0.4384, 0.6745, 0.449, 0.6815, 0.4412, 0.6784, 0.4498, 0.6746, 0.4586, 0.6847, 0.4588, 0.6759, 0.4709, 0.667, 0.4747, 0.6777, 0.4599, 0.6998, 0.4316, 0.6998, 0.4316, 0.6998, 0.4316, 0.6998, 0.4316, 0.6998, 0.4316, 0.6998, 0.4316, 0.6998, 0.4316, 0.6998, 0.4316, 0.7004, 0.4309, 0.7004, 0.4309, 0.7004, 0.4309, 0.7004, 0.4309, 0.7041, 0.4384, 0.7041, 0.4384, 0.7041, 0.4384, 0.7041, 0.4384, 0.7041, 0.4384, 0.7041, 0.4384, 0.7041, 0.4384, 0.7041, 0.4384, 0.6759, 0.4709, 0.6645, 0.4789, 0.6441, 0.5091, 0.667, 0.4747, 0.6996, 0.4311, 0.6996, 0.4311, 0.6996, 0.4311, 0.6996, 0.4311, 0.6998, 0.4316, 0.6998, 0.4316, 0.6998, 0.4316, 0.6998, 0.4316, 0.7004, 0.4309, 0.7004, 0.4309, 0.7004, 0.4309, 0.7004, 0.4309, 0.7041, 0.4384, 0.7041, 0.4384, 0.7041, 0.4384, 0.7041, 0.4384, 0.7041, 0.4384, 0.7041, 0.4384, 0.7041, 0.4384, 0.7041, 0.4384, 0.687, 0.4413, 0.6883, 0.4485, 0.6827, 0.4542, 0.683, 0.4481, 0.6996, 0.4311, 0.6996, 0.4311, 0.6996, 0.4311, 0.6996, 0.4311, 0.6996, 0.4311, 0.6996, 0.4311, 0.6996, 0.4311, 0.6996, 0.4311, 0.6998, 0.4316, 0.6998, 0.4316, 0.6998, 0.4316, 0.6998, 0.4316, 0.6998, 0.4316, 0.6998, 0.4316, 0.6998, 0.4316, 0.6998, 0.4316, 0.7004, 0.4309, 0.7004, 0.4309, 0.7004, 0.4309, 0.7004, 0.4309, 0.6998, 0.4316, 0.6998, 0.4316, 0.6998, 0.4316, 0.6998, 0.4316, 0.6998, 0.4316, 0.6998, 0.4316, 0.6998, 0.4316, 0.6998, 0.4316, 0.7004, 0.4309, 0.7004, 0.4309, 0.7004, 0.4309, 0.7004, 0.4309, 0.6674, 0.4639, 0.6745, 0.449, 0.6746, 0.4586, 0.6656, 0.4754, 0.7041, 0.4384, 0.7041, 0.4384, 0.7041, 0.4384, 0.7041, 0.4384, 0.6996, 0.4311, 0.6996, 0.4311, 0.6996, 0.4311, 0.6996, 0.4311, 0.6996, 0.4311, 0.6996, 0.4311, 0.6996, 0.4311, 0.6996, 0.4311, 0.6996, 0.4311, 0.6996, 0.4311, 0.6996, 0.4311, 0.6996, 0.4311, 0.6998, 0.4316, 0.6998, 0.4316, 0.6998, 0.4316, 0.6998, 0.4316, 0.7004, 0.4309, 0.7004, 0.4309, 0.7004, 0.4309, 0.7004, 0.4309, 0.7004, 0.4309, 0.7004, 0.4309, 0.7004, 0.4309, 0.7004, 0.4309, 0.7041, 0.4384, 0.7041, 0.4384, 0.7041, 0.4384, 0.7041, 0.4384, 0.6815, 0.4412, 0.687, 0.4413, 0.683, 0.4481, 0.6784, 0.4498, 0.667, 0.4747, 0.6441, 0.5091, 0.6656, 0.4754, 0.6656, 0.4754, 0.6746, 0.4586, 0.6784, 0.4498, 0.6784, 0.4498, 0.683, 0.4481, 0.6827, 0.4542, 0.6827, 0.4542, 0.6777, 0.4599, 0.667, 0.4747, 0.667, 0.4747, 0.6656, 0.4754, 0.6784, 0.4498, 0.7004, 0.4309, 0.7004, 0.4309, 0.7004, 0.4309, 0.7004, 0.4309, 0.7004, 0.4309, 0.7004, 0.4309, 0.7004, 0.4309, 0.7004, 0.4309, 0.7004, 0.4309, 0.7004, 0.4309, 0.7004, 0.4309, 0.7004, 0.4309, 0.7004, 0.4309, 0.7004, 0.4309, 0.7004, 0.4309, 0.7041, 0.4384, 0.7041, 0.4384, 0.7041, 0.4384, 0.7041, 0.4384, 0.7041, 0.4384, 0.7041, 0.4384, 0.7041, 0.4384, 0.7041, 0.4384, 0.7041, 0.4384, 0.7041, 0.4384, 0.7041, 0.4384, 0.7041, 0.4384, 0.7041, 0.4384, 0.7041, 0.4384, 0.7041, 0.4384, 0.6998, 0.4316, 0.6998, 0.4316, 0.6998, 0.4316, 0.6998, 0.4316, 0.6998, 0.4316, 0.6998, 0.4316, 0.6998, 0.4316, 0.6998, 0.4316, 0.6998, 0.4316, 0.6998, 0.4316, 0.6998, 0.4316, 0.6998, 0.4316, 0.6998, 0.4316, 0.6998, 0.4316, 0.6998, 0.4316, 0.6998, 0.4316, 0.6998, 0.4316, 0.6998, 0.4316, 0.6998, 0.4316, 0.6998, 0.4316, 0.6998, 0.4316, 0.6996, 0.4311, 0.6996, 0.4311, 0.6996, 0.4311, 0.6996, 0.4311, 0.6996, 0.4311, 0.6996, 0.4311, 0.6996, 0.4311, 0.6996, 0.4311, 0.6996, 0.4311, 0.6996, 0.4311, 0.6996, 0.4311, 0.6996, 0.4311, 0.6996, 0.4311, 0.6996, 0.4311, 0.6996, 0.4311, 0.7248, 0.5196, 0.7245, 0.5228, 0.7211, 0.5273, 0.7186, 0.5239, 0.7328, 0.5309, 0.7248, 0.518, 0.7205, 0.5097, 0.7379, 0.5357, 0.7245, 0.5228, 0.7261, 0.5251, 0.7229, 0.5299, 0.7211, 0.5273, 0.7293, 0.5313, 0.732, 0.5339, 0.7309, 0.5431, 0.7268, 0.5376, 0.7276, 0.5286, 0.7293, 0.5313, 0.7268, 0.5376, 0.7245, 0.5333, 0.7248, 0.518, 0.7248, 0.5196, 0.7186, 0.5239, 0.7205, 0.5097, 0.7261, 0.5251, 0.7276, 0.5286, 0.7245, 0.5333, 0.7229, 0.5299, 0.732, 0.5339, 0.7328, 0.5309, 0.7379, 0.5357, 0.7309, 0.5431, 0.7186, 0.5239, 0.7211, 0.5273, 0.687, 0.4413, 0.6815, 0.4412, 0.7379, 0.5357, 0.7205, 0.5097, 0.6745, 0.449, 0.6674, 0.4639, 0.7211, 0.5273, 0.7229, 0.5299, 0.6883, 0.4485, 0.687, 0.4413, 0.7268, 0.5376, 0.7309, 0.5431, 0.6645, 0.4789, 0.6759, 0.4709, 0.7245, 0.5333, 0.7268, 0.5376, 0.6759, 0.4709, 0.6847, 0.4588, 0.7205, 0.5097, 0.7186, 0.5239, 0.6815, 0.4412, 0.6745, 0.449, 0.7229, 0.5299, 0.7245, 0.5333, 0.6847, 0.4588, 0.6883, 0.4485, 0.7309, 0.5431, 0.7379, 0.5357, 0.6674, 0.4639, 0.6645, 0.4789, 0.704, 0.4383, 0.7042, 0.4381, 0.7042, 0.4382, 0.7041, 0.4384, 0.7042, 0.4382, 0.7043, 0.4386, 0.7042, 0.4385, 0.7042, 0.4383, 0.7041, 0.4387, 0.704, 0.4386, 0.7041, 0.4385, 0.7041, 0.4386, 0.7042, 0.4381, 0.7042, 0.4382, 0.7042, 0.4383, 0.7042, 0.4382, 0.7042, 0.4381, 0.7042, 0.4381, 0.7042, 0.4382, 0.7042, 0.4382, 0.7043, 0.4386, 0.7042, 0.4387, 0.7041, 0.4386, 0.7042, 0.4385, 0.704, 0.4386, 0.704, 0.4383, 0.7041, 0.4384, 0.7041, 0.4385, 0.7042, 0.4387, 0.7041, 0.4387, 0.7041, 0.4386, 0.7041, 0.4386, 0.7041, 0.4384, 0.7042, 0.4382, 0.7041, 0.4384, 0.7041, 0.4384, 0.7042, 0.4383, 0.7042, 0.4385, 0.7041, 0.4384, 0.7041, 0.4384, 0.7041, 0.4386, 0.7041, 0.4385, 0.7041, 0.4384, 0.7041, 0.4384, 0.7042, 0.4382, 0.7042, 0.4383, 0.7041, 0.4384, 0.7041, 0.4384, 0.7042, 0.4382, 0.7042, 0.4382, 0.7041, 0.4384, 0.7041, 0.4384, 0.7042, 0.4385, 0.7041, 0.4386, 0.7041, 0.4384, 0.7041, 0.4384, 0.7041, 0.4385, 0.7041, 0.4384, 0.7041, 0.4384, 0.7041, 0.4384, 0.7041, 0.4386, 0.7041, 0.4386, 0.7041, 0.4384, 0.7041, 0.4384, 0.6998, 0.4316, 0.6998, 0.4316, 0.6998, 0.4316, 0.6998, 0.4316, 0.6998, 0.4316, 0.6998, 0.4316, 0.6998, 0.4316, 0.6998, 0.4316, 0.6998, 0.4316, 0.6998, 0.4316, 0.6998, 0.4316, 0.6998, 0.4316, 0.6998, 0.4316, 0.6998, 0.4316, 0.6998, 0.4316, 0.6998, 0.4316, 0.6998, 0.4316, 0.6998, 0.4316, 0.6998, 0.4316, 0.6998, 0.4316, 0.6998, 0.4316, 0.6998, 0.4316, 0.6998, 0.4316, 0.6998, 0.4316, 0.6998, 0.4316, 0.6998, 0.4316, 0.6998, 0.4316, 0.6998, 0.4316, 0.6998, 0.4316, 0.6998, 0.4316, 0.6998, 0.4316, 0.6998, 0.4316, 0.6998, 0.4316, 0.6998, 0.4316, 0.6998, 0.4316, 0.6998, 0.4316, 0.6998, 0.4316, 0.6998, 0.4316, 0.6998, 0.4316, 0.6998, 0.4316, 0.6998, 0.4316, 0.6998, 0.4316, 0.6998, 0.4316, 0.6998, 0.4316, 0.6998, 0.4316, 0.6998, 0.4316, 0.6998, 0.4316, 0.6998, 0.4316, 0.6998, 0.4316, 0.6998, 0.4316, 0.6998, 0.4316, 0.6998, 0.4316, 0.6998, 0.4316, 0.6998, 0.4316, 0.6998, 0.4316, 0.6998, 0.4316, 0.6998, 0.4316, 0.6998, 0.4316, 0.6998, 0.4316, 0.6998, 0.4316, 0.6998, 0.4316, 0.6998, 0.4316, 0.6998, 0.4316, 0.6998, 0.4316, 0.6998, 0.4316, 0.6998, 0.4316, 0.6998, 0.4316, 0.6998, 0.4316, 0.6998, 0.4316, 0.6998, 0.4316, 0.6998, 0.4316, 0.6998, 0.4316, 0.6998, 0.4316, 0.6998, 0.4316, 0.6998, 0.4316, 0.6998, 0.4316, 0.6998, 0.4316, 0.6998, 0.4316, 0.6998, 0.4316, 0.6998, 0.4316, 0.7005, 0.4309, 0.7005, 0.431, 0.7004, 0.4309, 0.7005, 0.4309, 0.7004, 0.4308, 0.7004, 0.4308, 0.7004, 0.4308, 0.7004, 0.4308, 0.7005, 0.4308, 0.7005, 0.4309, 0.7005, 0.4309, 0.7005, 0.4308, 0.7004, 0.4309, 0.7004, 0.4309, 0.7004, 0.4309, 0.7004, 0.4309, 0.7004, 0.4308, 0.7005, 0.4308, 0.7005, 0.4308, 0.7004, 0.4308, 0.7004, 0.4309, 0.7004, 0.4308, 0.7004, 0.4308, 0.7004, 0.4309, 0.7005, 0.4308, 0.7005, 0.4308, 0.7005, 0.4308, 0.7005, 0.4308, 0.7005, 0.431, 0.7004, 0.4309, 0.7004, 0.4309, 0.7004, 0.4309, 0.7005, 0.4309, 0.7004, 0.4309, 0.7004, 0.4309, 0.7004, 0.4309, 0.7004, 0.4308, 0.7004, 0.4308, 0.7004, 0.4309, 0.7004, 0.4309, 0.7005, 0.4308, 0.7005, 0.4309, 0.7004, 0.4309, 0.7004, 0.4309, 0.7004, 0.4309, 0.7004, 0.4309, 0.7004, 0.4309, 0.7004, 0.4309, 0.7004, 0.4308, 0.7005, 0.4308, 0.7004, 0.4309, 0.7004, 0.4309, 0.7004, 0.4309, 0.7004, 0.4308, 0.7004, 0.4309, 0.7004, 0.4309, 0.7005, 0.4308, 0.7005, 0.4308, 0.7004, 0.4309, 0.7004, 0.4309, 0.7004, 0.4309, 0.7004, 0.4309, 0.7004, 0.4309, 0.7004, 0.4309, 0.6996, 0.4311, 0.6996, 0.4311, 0.6996, 0.4311, 0.6996, 0.4311, 0.6996, 0.4311, 0.6996, 0.4311, 0.6996, 0.4311, 0.6996, 0.4311, 0.6996, 0.4311, 0.6996, 0.4311, 0.6996, 0.4311, 0.6996, 0.4311, 0.6996, 0.4311, 0.6996, 0.4311, 0.6996, 0.4311, 0.6996, 0.4311, 0.6996, 0.4311, 0.6996, 0.4311, 0.6996, 0.4311, 0.6996, 0.4311, 0.6996, 0.4311, 0.6996, 0.4311, 0.6996, 0.4311, 0.6996, 0.4311, 0.6996, 0.4311, 0.6996, 0.4311, 0.6996, 0.4311, 0.6996, 0.4311, 0.6996, 0.4311, 0.6996, 0.4311, 0.6996, 0.4311, 0.6996, 0.4311, 0.6996, 0.4311, 0.6996, 0.4311, 0.6996, 0.4311, 0.6996, 0.4311, 0.6996, 0.4311, 0.6996, 0.4311, 0.6996, 0.4311, 0.6996, 0.4311, 0.6996, 0.4311, 0.6996, 0.4311, 0.6996, 0.4311, 0.6996, 0.4311, 0.6996, 0.4311, 0.6996, 0.4311, 0.6996, 0.4311, 0.6996, 0.4311, 0.6996, 0.4311, 0.6996, 0.4311, 0.6996, 0.4311, 0.6996, 0.4311, 0.6996, 0.4311, 0.6996, 0.4311, 0.6996, 0.4311, 0.6996, 0.4311, 0.6996, 0.4311, 0.6996, 0.4311, 0.6996, 0.4311, 0.6996, 0.4311, 0.6996, 0.4311, 0.6996, 0.4311, 0.6996, 0.4311, 0.6996, 0.4311])
me_cube.materials.append(mat_material)
me_cube.use_remesh_preserve_volume = False
me_cube.use_remesh_preserve_attributes = False
me_cube.use_mirror_vertex_groups = False
me_cube.update()

# ---- objects
ob_cube = bpy.data.objects.new('Cube', me_cube)

# ---- transforms, parenting, visibility, modifiers, constraints
ob_cube.location = (-0.3486, 0.0, 1.739)
ob_cube.rotation_euler = (0.0, 6.283, 0.0)
ob_cube.scale = (1.0, 1.0, 0.1625)
ob_cube.lock_rotations_4d = False
ob_cube.empty_display_type = 'ARROWS'
ob_cube.lineart.crease_threshold = 0.0
_m = ob_cube.modifiers.new('Subsurf', 'SUBSURF')
_m.uv_smooth = 'PRESERVE_CORNERS'
_m.quality = 2
_m.levels = 4
_m.show_only_control_edges = False

# ---- collection membership
col_collection_1.objects.link(ob_cube)

# ---- scene / render settings (as saved in the file)
scene.frame_start = 1; scene.frame_end = 250; scene.frame_set(1)
scene.render.engine = 'BLENDER_EEVEE_NEXT'
scene.render.resolution_percentage = 50
scene.render.dither_intensity = 0.0
scene.cycles.use_denoising = False
scene.cycles.samples = 128
scene.cycles.sampling_pattern = 'TABULATED_SOBOL'
scene.cycles.light_sampling_threshold = 0.0
scene.cycles.use_adaptive_sampling = False
scene.cycles.use_light_tree = False
scene.cycles.blur_glossy = 0.0
scene.cycles.sample_clamp_indirect = 0.0
scene.view_settings.view_transform = 'Standard'
bpy.context.view_layer.update()

# ---- added for rendering (the .blend has no active camera and no usable light): camera, sun
cam_auto = bpy.data.cameras.new('AutoCamera')
cam_auto.lens = 50.0
cam_auto.sensor_width = 36.0
cam_auto.clip_end = 1000.0
ob_auto_camera = bpy.data.objects.new('AutoCamera', cam_auto)
scene.collection.objects.link(ob_auto_camera)
ob_auto_camera.location = (18.3757, -22.2692, 14.4242)
ob_auto_camera.rotation_euler = (1.09748, -7.21219e-08, 0.694738)
scene.camera = ob_auto_camera
light_auto_sun = bpy.data.lights.new('AutoSun', 'SUN')
light_auto_sun.energy = 3.0
light_auto_sun.angle = 0.0523599
ob_auto_sun = bpy.data.objects.new('AutoSun', light_auto_sun)
scene.collection.objects.link(ob_auto_sun)
ob_auto_sun.rotation_euler = (0.872665, 0.174533, 0.523599)
bpy.context.view_layer.update()
